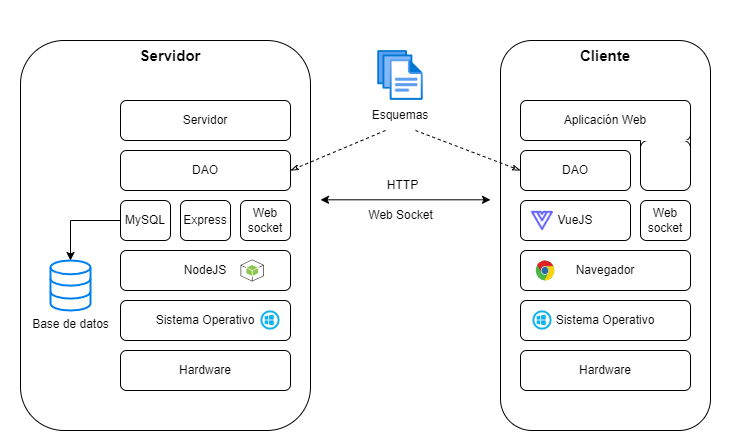

The diagram above was exported from draw.io. Its source (the exported page's mxGraphModel, read from the mxfile embedded in the PNG):
<mxGraphModel dx="1195" dy="622" grid="1" gridSize="10" guides="1" tooltips="1" connect="1" arrows="1" fold="1" page="1" pageScale="1" pageWidth="827" pageHeight="1169" math="0" shadow="0">
  <root>
    <mxCell id="0" />
    <mxCell id="1" parent="0" />
    <mxCell id="mMYCvp1Cm2uJ74Gfdkie-53" value="" style="rounded=0;whiteSpace=wrap;html=1;fillColor=default;strokeColor=none;" vertex="1" parent="1">
      <mxGeometry x="20" y="110" width="740" height="440" as="geometry" />
    </mxCell>
    <mxCell id="mMYCvp1Cm2uJ74Gfdkie-1" value="" style="rounded=1;whiteSpace=wrap;html=1;" vertex="1" parent="1">
      <mxGeometry x="40" y="150" width="290" height="390" as="geometry" />
    </mxCell>
    <mxCell id="mMYCvp1Cm2uJ74Gfdkie-2" value="&lt;font style=&quot;font-size: 15px;&quot;&gt;&lt;b&gt;Servidor&lt;/b&gt;&lt;/font&gt;" style="text;html=1;align=center;verticalAlign=middle;whiteSpace=wrap;rounded=0;" vertex="1" parent="1">
      <mxGeometry x="160" y="150" width="60" height="30" as="geometry" />
    </mxCell>
    <mxCell id="mMYCvp1Cm2uJ74Gfdkie-3" value="" style="image;aspect=fixed;html=1;points=[];align=center;fontSize=12;image=img/lib/azure2/general/Files.svg;" vertex="1" parent="1">
      <mxGeometry x="397.14" y="160" width="45.71" height="50" as="geometry" />
    </mxCell>
    <mxCell id="mMYCvp1Cm2uJ74Gfdkie-4" value="Esquemas" style="text;html=1;align=center;verticalAlign=middle;whiteSpace=wrap;rounded=0;" vertex="1" parent="1">
      <mxGeometry x="390" y="210" width="60" height="30" as="geometry" />
    </mxCell>
    <mxCell id="mMYCvp1Cm2uJ74Gfdkie-5" value="Base de datos" style="html=1;verticalLabelPosition=bottom;align=center;labelBackgroundColor=#ffffff;verticalAlign=top;strokeWidth=2;strokeColor=#0080F0;shadow=0;dashed=0;shape=mxgraph.ios7.icons.data;" vertex="1" parent="1">
      <mxGeometry x="70" y="370" width="40" height="50" as="geometry" />
    </mxCell>
    <mxCell id="mMYCvp1Cm2uJ74Gfdkie-6" value="Servidor" style="rounded=1;whiteSpace=wrap;html=1;" vertex="1" parent="1">
      <mxGeometry x="140" y="210" width="170" height="40" as="geometry" />
    </mxCell>
    <mxCell id="mMYCvp1Cm2uJ74Gfdkie-7" value="DAO" style="rounded=1;whiteSpace=wrap;html=1;" vertex="1" parent="1">
      <mxGeometry x="140" y="260" width="170" height="40" as="geometry" />
    </mxCell>
    <mxCell id="mMYCvp1Cm2uJ74Gfdkie-8" value="Sistema Operativo" style="rounded=1;whiteSpace=wrap;html=1;" vertex="1" parent="1">
      <mxGeometry x="140" y="410" width="170" height="40" as="geometry" />
    </mxCell>
    <mxCell id="mMYCvp1Cm2uJ74Gfdkie-9" value="NodeJS" style="rounded=1;whiteSpace=wrap;html=1;" vertex="1" parent="1">
      <mxGeometry x="140" y="360" width="170" height="40" as="geometry" />
    </mxCell>
    <mxCell id="mMYCvp1Cm2uJ74Gfdkie-10" value="Hardware" style="rounded=1;whiteSpace=wrap;html=1;" vertex="1" parent="1">
      <mxGeometry x="140" y="460" width="170" height="40" as="geometry" />
    </mxCell>
    <mxCell id="mMYCvp1Cm2uJ74Gfdkie-14" style="edgeStyle=orthogonalEdgeStyle;rounded=0;orthogonalLoop=1;jettySize=auto;html=1;" edge="1" parent="1" source="mMYCvp1Cm2uJ74Gfdkie-11" target="mMYCvp1Cm2uJ74Gfdkie-5">
      <mxGeometry relative="1" as="geometry" />
    </mxCell>
    <mxCell id="mMYCvp1Cm2uJ74Gfdkie-11" value="MySQL" style="rounded=1;whiteSpace=wrap;html=1;" vertex="1" parent="1">
      <mxGeometry x="140" y="310" width="50" height="40" as="geometry" />
    </mxCell>
    <mxCell id="mMYCvp1Cm2uJ74Gfdkie-12" value="Express" style="rounded=1;whiteSpace=wrap;html=1;" vertex="1" parent="1">
      <mxGeometry x="200" y="310" width="50" height="40" as="geometry" />
    </mxCell>
    <mxCell id="mMYCvp1Cm2uJ74Gfdkie-13" value="Web socket" style="rounded=1;whiteSpace=wrap;html=1;" vertex="1" parent="1">
      <mxGeometry x="260" y="310" width="50" height="40" as="geometry" />
    </mxCell>
    <mxCell id="mMYCvp1Cm2uJ74Gfdkie-15" value="" style="rounded=1;whiteSpace=wrap;html=1;" vertex="1" parent="1">
      <mxGeometry x="520" y="150" width="210" height="390" as="geometry" />
    </mxCell>
    <mxCell id="mMYCvp1Cm2uJ74Gfdkie-16" value="&lt;font style=&quot;font-size: 15px;&quot;&gt;&lt;b&gt;Cliente&lt;/b&gt;&lt;/font&gt;" style="text;html=1;align=center;verticalAlign=middle;whiteSpace=wrap;rounded=0;" vertex="1" parent="1">
      <mxGeometry x="595" y="150" width="60" height="30" as="geometry" />
    </mxCell>
    <mxCell id="mMYCvp1Cm2uJ74Gfdkie-18" value="Aplicación Web" style="rounded=1;whiteSpace=wrap;html=1;" vertex="1" parent="1">
      <mxGeometry x="540" y="210" width="170" height="40" as="geometry" />
    </mxCell>
    <mxCell id="mMYCvp1Cm2uJ74Gfdkie-19" value="DAO" style="rounded=1;whiteSpace=wrap;html=1;" vertex="1" parent="1">
      <mxGeometry x="540" y="260" width="110" height="40" as="geometry" />
    </mxCell>
    <mxCell id="mMYCvp1Cm2uJ74Gfdkie-20" value="Sistema Operativo" style="rounded=1;whiteSpace=wrap;html=1;" vertex="1" parent="1">
      <mxGeometry x="540" y="410" width="170" height="40" as="geometry" />
    </mxCell>
    <mxCell id="mMYCvp1Cm2uJ74Gfdkie-21" value="Navegador" style="rounded=1;whiteSpace=wrap;html=1;" vertex="1" parent="1">
      <mxGeometry x="540" y="360" width="170" height="40" as="geometry" />
    </mxCell>
    <mxCell id="mMYCvp1Cm2uJ74Gfdkie-22" value="Hardware" style="rounded=1;whiteSpace=wrap;html=1;" vertex="1" parent="1">
      <mxGeometry x="540" y="460" width="170" height="40" as="geometry" />
    </mxCell>
    <mxCell id="mMYCvp1Cm2uJ74Gfdkie-24" value="VueJS" style="rounded=1;whiteSpace=wrap;html=1;" vertex="1" parent="1">
      <mxGeometry x="540" y="310" width="110" height="40" as="geometry" />
    </mxCell>
    <mxCell id="mMYCvp1Cm2uJ74Gfdkie-26" value="Web socket" style="rounded=1;whiteSpace=wrap;html=1;" vertex="1" parent="1">
      <mxGeometry x="660" y="310" width="50" height="40" as="geometry" />
    </mxCell>
    <mxCell id="mMYCvp1Cm2uJ74Gfdkie-30" value="" style="rounded=1;whiteSpace=wrap;html=1;" vertex="1" parent="1">
      <mxGeometry x="660" y="250" width="50" height="50" as="geometry" />
    </mxCell>
    <mxCell id="mMYCvp1Cm2uJ74Gfdkie-35" value="" style="endArrow=none;html=1;rounded=0;entryX=1;entryY=0;entryDx=0;entryDy=0;strokeColor=#FFFFFF;" edge="1" parent="1" target="mMYCvp1Cm2uJ74Gfdkie-30">
      <mxGeometry width="50" height="50" relative="1" as="geometry">
        <mxPoint x="660" y="250" as="sourcePoint" />
        <mxPoint x="680" y="250" as="targetPoint" />
      </mxGeometry>
    </mxCell>
    <mxCell id="mMYCvp1Cm2uJ74Gfdkie-36" value="" style="endArrow=none;html=1;rounded=0;entryX=1;entryY=0.5;entryDx=0;entryDy=0;exitX=1;exitY=0.25;exitDx=0;exitDy=0;strokeColor=#000000;" edge="1" parent="1" source="mMYCvp1Cm2uJ74Gfdkie-30" target="mMYCvp1Cm2uJ74Gfdkie-18">
      <mxGeometry width="50" height="50" relative="1" as="geometry">
        <mxPoint x="635" y="250" as="sourcePoint" />
        <mxPoint x="720" y="250" as="targetPoint" />
      </mxGeometry>
    </mxCell>
    <mxCell id="mMYCvp1Cm2uJ74Gfdkie-37" value="" style="endArrow=none;html=1;rounded=0;entryX=0;entryY=0;entryDx=0;entryDy=0;exitX=0;exitY=0.25;exitDx=0;exitDy=0;strokeColor=#000000;" edge="1" parent="1" source="mMYCvp1Cm2uJ74Gfdkie-30" target="mMYCvp1Cm2uJ74Gfdkie-30">
      <mxGeometry width="50" height="50" relative="1" as="geometry">
        <mxPoint x="720" y="273" as="sourcePoint" />
        <mxPoint x="720" y="240" as="targetPoint" />
      </mxGeometry>
    </mxCell>
    <mxCell id="mMYCvp1Cm2uJ74Gfdkie-40" value="" style="shape=image;html=1;verticalAlign=top;verticalLabelPosition=bottom;labelBackgroundColor=#ffffff;imageAspect=0;aspect=fixed;image=https://cdn1.iconfinder.com/data/icons/unicons-line-vol-6/24/vuejs-alt-128.png" vertex="1" parent="1">
      <mxGeometry x="550" y="318" width="24" height="24" as="geometry" />
    </mxCell>
    <mxCell id="mMYCvp1Cm2uJ74Gfdkie-41" value="" style="dashed=0;outlineConnect=0;html=1;align=center;labelPosition=center;verticalLabelPosition=bottom;verticalAlign=top;shape=mxgraph.weblogos.chrome" vertex="1" parent="1">
      <mxGeometry x="555.2" y="370" width="18.8" height="20.4" as="geometry" />
    </mxCell>
    <mxCell id="mMYCvp1Cm2uJ74Gfdkie-42" value="" style="shape=image;html=1;verticalAlign=top;verticalLabelPosition=bottom;labelBackgroundColor=#ffffff;imageAspect=0;aspect=fixed;image=https://cdn0.iconfinder.com/data/icons/social-network-9/50/12-128.png" vertex="1" parent="1">
      <mxGeometry x="552" y="420" width="20" height="20" as="geometry" />
    </mxCell>
    <mxCell id="mMYCvp1Cm2uJ74Gfdkie-48" value="" style="shape=image;html=1;verticalAlign=top;verticalLabelPosition=bottom;labelBackgroundColor=#ffffff;imageAspect=0;aspect=fixed;image=https://cdn0.iconfinder.com/data/icons/social-network-9/50/12-128.png" vertex="1" parent="1">
      <mxGeometry x="280" y="420" width="20" height="20" as="geometry" />
    </mxCell>
    <mxCell id="mMYCvp1Cm2uJ74Gfdkie-49" value="" style="outlineConnect=0;dashed=0;verticalLabelPosition=bottom;verticalAlign=top;align=center;html=1;shape=mxgraph.aws3.android;fillColor=#8CC64F;gradientColor=none;" vertex="1" parent="1">
      <mxGeometry x="260" y="369" width="23.5" height="22" as="geometry" />
    </mxCell>
    <mxCell id="mMYCvp1Cm2uJ74Gfdkie-50" value="" style="endArrow=classic;startArrow=classic;html=1;rounded=0;" edge="1" parent="1">
      <mxGeometry width="50" height="50" relative="1" as="geometry">
        <mxPoint x="340" y="309.31" as="sourcePoint" />
        <mxPoint x="509.9999999999998" y="309.31" as="targetPoint" />
      </mxGeometry>
    </mxCell>
    <mxCell id="mMYCvp1Cm2uJ74Gfdkie-51" value="Web Socket" style="text;html=1;align=center;verticalAlign=middle;resizable=0;points=[];autosize=1;strokeColor=none;fillColor=none;" vertex="1" parent="1">
      <mxGeometry x="374.99" y="310" width="90" height="30" as="geometry" />
    </mxCell>
    <mxCell id="mMYCvp1Cm2uJ74Gfdkie-52" value="HTTP" style="text;html=1;align=center;verticalAlign=middle;resizable=0;points=[];autosize=1;strokeColor=none;fillColor=none;" vertex="1" parent="1">
      <mxGeometry x="397.14" y="280" width="50" height="30" as="geometry" />
    </mxCell>
    <mxCell id="mMYCvp1Cm2uJ74Gfdkie-54" value="" style="endArrow=classicThin;dashed=1;html=1;rounded=0;endFill=0;entryX=0;entryY=0.5;entryDx=0;entryDy=0;exitX=0.75;exitY=1;exitDx=0;exitDy=0;" edge="1" parent="1" source="mMYCvp1Cm2uJ74Gfdkie-4" target="mMYCvp1Cm2uJ74Gfdkie-19">
      <mxGeometry width="50" height="50" relative="1" as="geometry">
        <mxPoint x="430" y="290" as="sourcePoint" />
        <mxPoint x="480" y="240" as="targetPoint" />
      </mxGeometry>
    </mxCell>
    <mxCell id="mMYCvp1Cm2uJ74Gfdkie-55" value="" style="endArrow=classicThin;dashed=1;html=1;rounded=0;endFill=0;entryX=1;entryY=0.5;entryDx=0;entryDy=0;exitX=0.25;exitY=1;exitDx=0;exitDy=0;" edge="1" parent="1" source="mMYCvp1Cm2uJ74Gfdkie-4" target="mMYCvp1Cm2uJ74Gfdkie-7">
      <mxGeometry width="50" height="50" relative="1" as="geometry">
        <mxPoint x="445" y="250" as="sourcePoint" />
        <mxPoint x="610" y="290" as="targetPoint" />
      </mxGeometry>
    </mxCell>
  </root>
</mxGraphModel>